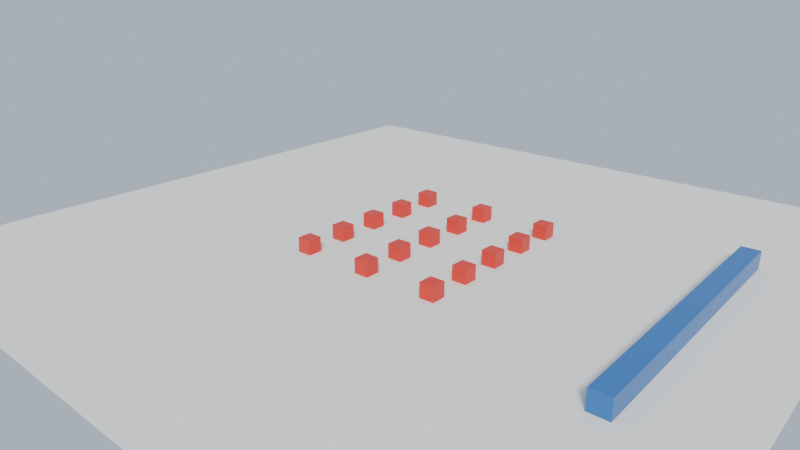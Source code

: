# Source: Lab9A_Sweeper_finished.blend  (saved by Blender 5.2.45; exported with 4.5.12 LTS)
import bpy
from mathutils import Matrix  # noqa: F401  (used for matrix-valued properties, if any)

bpy.ops.wm.read_factory_settings(use_empty=True)
scene = bpy.context.scene
scene.name = 'Scene'

# ---- collections
col_collection = bpy.data.collections.new('Collection'); scene.collection.children.link(col_collection)

# ---- materials (node trees are filled in below, after node groups)
mat_blue = bpy.data.materials.new('Blue')
mat_floor = bpy.data.materials.new('Floor')
mat_red = bpy.data.materials.new('Red')

# ---- material node trees
mat_blue.use_nodes = True; mat_blue.node_tree.nodes.clear()
_N = mat_blue.node_tree.nodes; _L = mat_blue.node_tree.links
n0 = _N.new('ShaderNodeBsdfPrincipled'); n0.name = 'Principled BSDF'; n0.location = (-200, 100)
n0.inputs[0].default_value = (0.02416, 0.15, 0.4342, 1.0)
n0.inputs[2].default_value = 0.35
n0.inputs[10].default_value = 0.005
n1 = _N.new('ShaderNodeOutputMaterial'); n1.name = 'Material Output'; n1.location = (200, 100)
_L.new(n0.outputs[0], n1.inputs[0])
n1.is_active_output = True
mat_floor.use_nodes = True; mat_floor.node_tree.nodes.clear()
_N = mat_floor.node_tree.nodes; _L = mat_floor.node_tree.links
n0 = _N.new('ShaderNodeBsdfPrincipled'); n0.name = 'Principled BSDF'; n0.location = (-200, 100)
n0.inputs[0].default_value = (0.8714, 0.8469, 0.7913, 1.0)
n0.inputs[2].default_value = 0.8
n0.inputs[10].default_value = 0.005
n1 = _N.new('ShaderNodeOutputMaterial'); n1.name = 'Material Output'; n1.location = (200, 100)
_L.new(n0.outputs[0], n1.inputs[0])
n1.is_active_output = True
mat_red.use_nodes = True; mat_red.node_tree.nodes.clear()
_N = mat_red.node_tree.nodes; _L = mat_red.node_tree.links
n0 = _N.new('ShaderNodeBsdfPrincipled'); n0.name = 'Principled BSDF'; n0.location = (-200, 100)
n0.inputs[0].default_value = (0.6939, 0.02956, 0.0185, 1.0)
n0.inputs[2].default_value = 0.4
n0.inputs[10].default_value = 0.005
n1 = _N.new('ShaderNodeOutputMaterial'); n1.name = 'Material Output'; n1.location = (200, 100)
_L.new(n0.outputs[0], n1.inputs[0])
n1.is_active_output = True

# ---- world
world_world = bpy.data.worlds.new('World'); scene.world = world_world
world_world.use_nodes = True; world_world.node_tree.nodes.clear()
_N = world_world.node_tree.nodes; _L = world_world.node_tree.links
n0 = _N.new('ShaderNodeOutputWorld'); n0.name = 'World Output'; n0.location = (200, 100)
n1 = _N.new('ShaderNodeBackground'); n1.name = 'Background'; n1.location = (-200, 100)
n1.inputs[0].default_value = (0.4793, 0.5647, 0.6584, 1.0)
_L.new(n1.outputs[0], n0.inputs[0])
n0.is_active_output = True
world_world.color = (0.05088, 0.05088, 0.05088)
world_world.sun_shadow_jitter_overblur = 0.0

# ---- cameras
cam_camera = bpy.data.cameras.new('Camera')
cam_camera.clip_end = 100.0
cam_camera.lens = 32.0
cam_camera.ortho_scale = 7.314

# ---- lights
light_light = bpy.data.lights.new('Light', 'SUN')
light_light.angle = 0.1993
light_light.energy = 3.0
light_light.shadow_soft_size = 0.1
light_light.shadow_cascade_max_distance = 1000.0

# ---- meshes
me_cube = bpy.data.meshes.new('Cube')
me_cube.from_pydata([(1.0, 1.0, 1.0), (1.0, 1.0, -1.0), (1.0, -1.0, 1.0), (1.0, -1.0, -1.0), (-1.0, 1.0, 1.0), (-1.0, 1.0, -1.0), (-1.0, -1.0, 1.0), (-1.0, -1.0, -1.0)], [], [(0, 4, 6, 2), (3, 2, 6, 7), (7, 6, 4, 5), (5, 1, 3, 7), (1, 0, 2, 3), (5, 4, 0, 1)])
_uv = me_cube.uv_layers.new(name='UVMap')
_uv.uv.foreach_set('vector', [0.625, 0.5, 0.875, 0.5, 0.875, 0.75, 0.625, 0.75, 0.375, 0.75, 0.625, 0.75, 0.625, 1.0, 0.375, 1.0, 0.375, 0.0, 0.625, 0.0, 0.625, 0.25, 0.375, 0.25, 0.125, 0.5, 0.375, 0.5, 0.375, 0.75, 0.125, 0.75, 0.375, 0.5, 0.625, 0.5, 0.625, 0.75, 0.375, 0.75, 0.375, 0.25, 0.625, 0.25, 0.625, 0.5, 0.375, 0.5])
me_cube.materials.append(mat_blue)
me_cube.use_mirror_vertex_groups = False
me_cube.update()
me_plane = bpy.data.meshes.new('Plane')
me_plane.from_pydata([(-1.0, -1.0, 0.0), (1.0, -1.0, 0.0), (-1.0, 1.0, 0.0), (1.0, 1.0, 0.0)], [], [(0, 1, 3, 2)])
_uv = me_plane.uv_layers.new(name='UVMap')
_uv.uv.foreach_set('vector', [0.0, 0.0, 1.0, 0.0, 1.0, 1.0, 0.0, 1.0])
me_plane.materials.append(mat_floor)
me_plane.update()
me_cube_001 = bpy.data.meshes.new('Cube.001')
me_cube_001.from_pydata([(-1.0, -1.0, -1.0), (-1.0, -1.0, 1.0), (-1.0, 1.0, -1.0), (-1.0, 1.0, 1.0), (1.0, -1.0, -1.0), (1.0, -1.0, 1.0), (1.0, 1.0, -1.0), (1.0, 1.0, 1.0)], [], [(0, 1, 3, 2), (2, 3, 7, 6), (6, 7, 5, 4), (4, 5, 1, 0), (2, 6, 4, 0), (7, 3, 1, 5)])
_uv = me_cube_001.uv_layers.new(name='UVMap')
_uv.uv.foreach_set('vector', [0.375, 0.0, 0.625, 0.0, 0.625, 0.25, 0.375, 0.25, 0.375, 0.25, 0.625, 0.25, 0.625, 0.5, 0.375, 0.5, 0.375, 0.5, 0.625, 0.5, 0.625, 0.75, 0.375, 0.75, 0.375, 0.75, 0.625, 0.75, 0.625, 1.0, 0.375, 1.0, 0.125, 0.5, 0.375, 0.5, 0.375, 0.75, 0.125, 0.75, 0.625, 0.5, 0.875, 0.5, 0.875, 0.75, 0.625, 0.75])
me_cube_001.materials.append(mat_red)
me_cube_001.update()
me_cube_002 = bpy.data.meshes.new('Cube.002')
me_cube_002.from_pydata([(-1.0, -1.0, -1.0), (-1.0, -1.0, 1.0), (-1.0, 1.0, -1.0), (-1.0, 1.0, 1.0), (1.0, -1.0, -1.0), (1.0, -1.0, 1.0), (1.0, 1.0, -1.0), (1.0, 1.0, 1.0)], [], [(0, 1, 3, 2), (2, 3, 7, 6), (6, 7, 5, 4), (4, 5, 1, 0), (2, 6, 4, 0), (7, 3, 1, 5)])
_uv = me_cube_002.uv_layers.new(name='UVMap')
_uv.uv.foreach_set('vector', [0.375, 0.0, 0.625, 0.0, 0.625, 0.25, 0.375, 0.25, 0.375, 0.25, 0.625, 0.25, 0.625, 0.5, 0.375, 0.5, 0.375, 0.5, 0.625, 0.5, 0.625, 0.75, 0.375, 0.75, 0.375, 0.75, 0.625, 0.75, 0.625, 1.0, 0.375, 1.0, 0.125, 0.5, 0.375, 0.5, 0.375, 0.75, 0.125, 0.75, 0.625, 0.5, 0.875, 0.5, 0.875, 0.75, 0.625, 0.75])
me_cube_002.materials.append(mat_red)
me_cube_002.update()
me_cube_003 = bpy.data.meshes.new('Cube.003')
me_cube_003.from_pydata([(-1.0, -1.0, -1.0), (-1.0, -1.0, 1.0), (-1.0, 1.0, -1.0), (-1.0, 1.0, 1.0), (1.0, -1.0, -1.0), (1.0, -1.0, 1.0), (1.0, 1.0, -1.0), (1.0, 1.0, 1.0)], [], [(0, 1, 3, 2), (2, 3, 7, 6), (6, 7, 5, 4), (4, 5, 1, 0), (2, 6, 4, 0), (7, 3, 1, 5)])
_uv = me_cube_003.uv_layers.new(name='UVMap')
_uv.uv.foreach_set('vector', [0.375, 0.0, 0.625, 0.0, 0.625, 0.25, 0.375, 0.25, 0.375, 0.25, 0.625, 0.25, 0.625, 0.5, 0.375, 0.5, 0.375, 0.5, 0.625, 0.5, 0.625, 0.75, 0.375, 0.75, 0.375, 0.75, 0.625, 0.75, 0.625, 1.0, 0.375, 1.0, 0.125, 0.5, 0.375, 0.5, 0.375, 0.75, 0.125, 0.75, 0.625, 0.5, 0.875, 0.5, 0.875, 0.75, 0.625, 0.75])
me_cube_003.materials.append(mat_red)
me_cube_003.update()
me_cube_004 = bpy.data.meshes.new('Cube.004')
me_cube_004.from_pydata([(-1.0, -1.0, -1.0), (-1.0, -1.0, 1.0), (-1.0, 1.0, -1.0), (-1.0, 1.0, 1.0), (1.0, -1.0, -1.0), (1.0, -1.0, 1.0), (1.0, 1.0, -1.0), (1.0, 1.0, 1.0)], [], [(0, 1, 3, 2), (2, 3, 7, 6), (6, 7, 5, 4), (4, 5, 1, 0), (2, 6, 4, 0), (7, 3, 1, 5)])
_uv = me_cube_004.uv_layers.new(name='UVMap')
_uv.uv.foreach_set('vector', [0.375, 0.0, 0.625, 0.0, 0.625, 0.25, 0.375, 0.25, 0.375, 0.25, 0.625, 0.25, 0.625, 0.5, 0.375, 0.5, 0.375, 0.5, 0.625, 0.5, 0.625, 0.75, 0.375, 0.75, 0.375, 0.75, 0.625, 0.75, 0.625, 1.0, 0.375, 1.0, 0.125, 0.5, 0.375, 0.5, 0.375, 0.75, 0.125, 0.75, 0.625, 0.5, 0.875, 0.5, 0.875, 0.75, 0.625, 0.75])
me_cube_004.materials.append(mat_red)
me_cube_004.update()
me_cube_005 = bpy.data.meshes.new('Cube.005')
me_cube_005.from_pydata([(-1.0, -1.0, -1.0), (-1.0, -1.0, 1.0), (-1.0, 1.0, -1.0), (-1.0, 1.0, 1.0), (1.0, -1.0, -1.0), (1.0, -1.0, 1.0), (1.0, 1.0, -1.0), (1.0, 1.0, 1.0)], [], [(0, 1, 3, 2), (2, 3, 7, 6), (6, 7, 5, 4), (4, 5, 1, 0), (2, 6, 4, 0), (7, 3, 1, 5)])
_uv = me_cube_005.uv_layers.new(name='UVMap')
_uv.uv.foreach_set('vector', [0.375, 0.0, 0.625, 0.0, 0.625, 0.25, 0.375, 0.25, 0.375, 0.25, 0.625, 0.25, 0.625, 0.5, 0.375, 0.5, 0.375, 0.5, 0.625, 0.5, 0.625, 0.75, 0.375, 0.75, 0.375, 0.75, 0.625, 0.75, 0.625, 1.0, 0.375, 1.0, 0.125, 0.5, 0.375, 0.5, 0.375, 0.75, 0.125, 0.75, 0.625, 0.5, 0.875, 0.5, 0.875, 0.75, 0.625, 0.75])
me_cube_005.materials.append(mat_red)
me_cube_005.update()
me_cube_006 = bpy.data.meshes.new('Cube.006')
me_cube_006.from_pydata([(-1.0, -1.0, -1.0), (-1.0, -1.0, 1.0), (-1.0, 1.0, -1.0), (-1.0, 1.0, 1.0), (1.0, -1.0, -1.0), (1.0, -1.0, 1.0), (1.0, 1.0, -1.0), (1.0, 1.0, 1.0)], [], [(0, 1, 3, 2), (2, 3, 7, 6), (6, 7, 5, 4), (4, 5, 1, 0), (2, 6, 4, 0), (7, 3, 1, 5)])
_uv = me_cube_006.uv_layers.new(name='UVMap')
_uv.uv.foreach_set('vector', [0.375, 0.0, 0.625, 0.0, 0.625, 0.25, 0.375, 0.25, 0.375, 0.25, 0.625, 0.25, 0.625, 0.5, 0.375, 0.5, 0.375, 0.5, 0.625, 0.5, 0.625, 0.75, 0.375, 0.75, 0.375, 0.75, 0.625, 0.75, 0.625, 1.0, 0.375, 1.0, 0.125, 0.5, 0.375, 0.5, 0.375, 0.75, 0.125, 0.75, 0.625, 0.5, 0.875, 0.5, 0.875, 0.75, 0.625, 0.75])
me_cube_006.materials.append(mat_red)
me_cube_006.update()
me_cube_007 = bpy.data.meshes.new('Cube.007')
me_cube_007.from_pydata([(-1.0, -1.0, -1.0), (-1.0, -1.0, 1.0), (-1.0, 1.0, -1.0), (-1.0, 1.0, 1.0), (1.0, -1.0, -1.0), (1.0, -1.0, 1.0), (1.0, 1.0, -1.0), (1.0, 1.0, 1.0)], [], [(0, 1, 3, 2), (2, 3, 7, 6), (6, 7, 5, 4), (4, 5, 1, 0), (2, 6, 4, 0), (7, 3, 1, 5)])
_uv = me_cube_007.uv_layers.new(name='UVMap')
_uv.uv.foreach_set('vector', [0.375, 0.0, 0.625, 0.0, 0.625, 0.25, 0.375, 0.25, 0.375, 0.25, 0.625, 0.25, 0.625, 0.5, 0.375, 0.5, 0.375, 0.5, 0.625, 0.5, 0.625, 0.75, 0.375, 0.75, 0.375, 0.75, 0.625, 0.75, 0.625, 1.0, 0.375, 1.0, 0.125, 0.5, 0.375, 0.5, 0.375, 0.75, 0.125, 0.75, 0.625, 0.5, 0.875, 0.5, 0.875, 0.75, 0.625, 0.75])
me_cube_007.materials.append(mat_red)
me_cube_007.update()
me_cube_008 = bpy.data.meshes.new('Cube.008')
me_cube_008.from_pydata([(-1.0, -1.0, -1.0), (-1.0, -1.0, 1.0), (-1.0, 1.0, -1.0), (-1.0, 1.0, 1.0), (1.0, -1.0, -1.0), (1.0, -1.0, 1.0), (1.0, 1.0, -1.0), (1.0, 1.0, 1.0)], [], [(0, 1, 3, 2), (2, 3, 7, 6), (6, 7, 5, 4), (4, 5, 1, 0), (2, 6, 4, 0), (7, 3, 1, 5)])
_uv = me_cube_008.uv_layers.new(name='UVMap')
_uv.uv.foreach_set('vector', [0.375, 0.0, 0.625, 0.0, 0.625, 0.25, 0.375, 0.25, 0.375, 0.25, 0.625, 0.25, 0.625, 0.5, 0.375, 0.5, 0.375, 0.5, 0.625, 0.5, 0.625, 0.75, 0.375, 0.75, 0.375, 0.75, 0.625, 0.75, 0.625, 1.0, 0.375, 1.0, 0.125, 0.5, 0.375, 0.5, 0.375, 0.75, 0.125, 0.75, 0.625, 0.5, 0.875, 0.5, 0.875, 0.75, 0.625, 0.75])
me_cube_008.materials.append(mat_red)
me_cube_008.update()
me_cube_009 = bpy.data.meshes.new('Cube.009')
me_cube_009.from_pydata([(-1.0, -1.0, -1.0), (-1.0, -1.0, 1.0), (-1.0, 1.0, -1.0), (-1.0, 1.0, 1.0), (1.0, -1.0, -1.0), (1.0, -1.0, 1.0), (1.0, 1.0, -1.0), (1.0, 1.0, 1.0)], [], [(0, 1, 3, 2), (2, 3, 7, 6), (6, 7, 5, 4), (4, 5, 1, 0), (2, 6, 4, 0), (7, 3, 1, 5)])
_uv = me_cube_009.uv_layers.new(name='UVMap')
_uv.uv.foreach_set('vector', [0.375, 0.0, 0.625, 0.0, 0.625, 0.25, 0.375, 0.25, 0.375, 0.25, 0.625, 0.25, 0.625, 0.5, 0.375, 0.5, 0.375, 0.5, 0.625, 0.5, 0.625, 0.75, 0.375, 0.75, 0.375, 0.75, 0.625, 0.75, 0.625, 1.0, 0.375, 1.0, 0.125, 0.5, 0.375, 0.5, 0.375, 0.75, 0.125, 0.75, 0.625, 0.5, 0.875, 0.5, 0.875, 0.75, 0.625, 0.75])
me_cube_009.materials.append(mat_red)
me_cube_009.update()
me_cube_010 = bpy.data.meshes.new('Cube.010')
me_cube_010.from_pydata([(-1.0, -1.0, -1.0), (-1.0, -1.0, 1.0), (-1.0, 1.0, -1.0), (-1.0, 1.0, 1.0), (1.0, -1.0, -1.0), (1.0, -1.0, 1.0), (1.0, 1.0, -1.0), (1.0, 1.0, 1.0)], [], [(0, 1, 3, 2), (2, 3, 7, 6), (6, 7, 5, 4), (4, 5, 1, 0), (2, 6, 4, 0), (7, 3, 1, 5)])
_uv = me_cube_010.uv_layers.new(name='UVMap')
_uv.uv.foreach_set('vector', [0.375, 0.0, 0.625, 0.0, 0.625, 0.25, 0.375, 0.25, 0.375, 0.25, 0.625, 0.25, 0.625, 0.5, 0.375, 0.5, 0.375, 0.5, 0.625, 0.5, 0.625, 0.75, 0.375, 0.75, 0.375, 0.75, 0.625, 0.75, 0.625, 1.0, 0.375, 1.0, 0.125, 0.5, 0.375, 0.5, 0.375, 0.75, 0.125, 0.75, 0.625, 0.5, 0.875, 0.5, 0.875, 0.75, 0.625, 0.75])
me_cube_010.materials.append(mat_red)
me_cube_010.update()
me_cube_011 = bpy.data.meshes.new('Cube.011')
me_cube_011.from_pydata([(-1.0, -1.0, -1.0), (-1.0, -1.0, 1.0), (-1.0, 1.0, -1.0), (-1.0, 1.0, 1.0), (1.0, -1.0, -1.0), (1.0, -1.0, 1.0), (1.0, 1.0, -1.0), (1.0, 1.0, 1.0)], [], [(0, 1, 3, 2), (2, 3, 7, 6), (6, 7, 5, 4), (4, 5, 1, 0), (2, 6, 4, 0), (7, 3, 1, 5)])
_uv = me_cube_011.uv_layers.new(name='UVMap')
_uv.uv.foreach_set('vector', [0.375, 0.0, 0.625, 0.0, 0.625, 0.25, 0.375, 0.25, 0.375, 0.25, 0.625, 0.25, 0.625, 0.5, 0.375, 0.5, 0.375, 0.5, 0.625, 0.5, 0.625, 0.75, 0.375, 0.75, 0.375, 0.75, 0.625, 0.75, 0.625, 1.0, 0.375, 1.0, 0.125, 0.5, 0.375, 0.5, 0.375, 0.75, 0.125, 0.75, 0.625, 0.5, 0.875, 0.5, 0.875, 0.75, 0.625, 0.75])
me_cube_011.materials.append(mat_red)
me_cube_011.update()
me_cube_012 = bpy.data.meshes.new('Cube.012')
me_cube_012.from_pydata([(-1.0, -1.0, -1.0), (-1.0, -1.0, 1.0), (-1.0, 1.0, -1.0), (-1.0, 1.0, 1.0), (1.0, -1.0, -1.0), (1.0, -1.0, 1.0), (1.0, 1.0, -1.0), (1.0, 1.0, 1.0)], [], [(0, 1, 3, 2), (2, 3, 7, 6), (6, 7, 5, 4), (4, 5, 1, 0), (2, 6, 4, 0), (7, 3, 1, 5)])
_uv = me_cube_012.uv_layers.new(name='UVMap')
_uv.uv.foreach_set('vector', [0.375, 0.0, 0.625, 0.0, 0.625, 0.25, 0.375, 0.25, 0.375, 0.25, 0.625, 0.25, 0.625, 0.5, 0.375, 0.5, 0.375, 0.5, 0.625, 0.5, 0.625, 0.75, 0.375, 0.75, 0.375, 0.75, 0.625, 0.75, 0.625, 1.0, 0.375, 1.0, 0.125, 0.5, 0.375, 0.5, 0.375, 0.75, 0.125, 0.75, 0.625, 0.5, 0.875, 0.5, 0.875, 0.75, 0.625, 0.75])
me_cube_012.materials.append(mat_red)
me_cube_012.update()
me_cube_013 = bpy.data.meshes.new('Cube.013')
me_cube_013.from_pydata([(-1.0, -1.0, -1.0), (-1.0, -1.0, 1.0), (-1.0, 1.0, -1.0), (-1.0, 1.0, 1.0), (1.0, -1.0, -1.0), (1.0, -1.0, 1.0), (1.0, 1.0, -1.0), (1.0, 1.0, 1.0)], [], [(0, 1, 3, 2), (2, 3, 7, 6), (6, 7, 5, 4), (4, 5, 1, 0), (2, 6, 4, 0), (7, 3, 1, 5)])
_uv = me_cube_013.uv_layers.new(name='UVMap')
_uv.uv.foreach_set('vector', [0.375, 0.0, 0.625, 0.0, 0.625, 0.25, 0.375, 0.25, 0.375, 0.25, 0.625, 0.25, 0.625, 0.5, 0.375, 0.5, 0.375, 0.5, 0.625, 0.5, 0.625, 0.75, 0.375, 0.75, 0.375, 0.75, 0.625, 0.75, 0.625, 1.0, 0.375, 1.0, 0.125, 0.5, 0.375, 0.5, 0.375, 0.75, 0.125, 0.75, 0.625, 0.5, 0.875, 0.5, 0.875, 0.75, 0.625, 0.75])
me_cube_013.materials.append(mat_red)
me_cube_013.update()
me_cube_014 = bpy.data.meshes.new('Cube.014')
me_cube_014.from_pydata([(-1.0, -1.0, -1.0), (-1.0, -1.0, 1.0), (-1.0, 1.0, -1.0), (-1.0, 1.0, 1.0), (1.0, -1.0, -1.0), (1.0, -1.0, 1.0), (1.0, 1.0, -1.0), (1.0, 1.0, 1.0)], [], [(0, 1, 3, 2), (2, 3, 7, 6), (6, 7, 5, 4), (4, 5, 1, 0), (2, 6, 4, 0), (7, 3, 1, 5)])
_uv = me_cube_014.uv_layers.new(name='UVMap')
_uv.uv.foreach_set('vector', [0.375, 0.0, 0.625, 0.0, 0.625, 0.25, 0.375, 0.25, 0.375, 0.25, 0.625, 0.25, 0.625, 0.5, 0.375, 0.5, 0.375, 0.5, 0.625, 0.5, 0.625, 0.75, 0.375, 0.75, 0.375, 0.75, 0.625, 0.75, 0.625, 1.0, 0.375, 1.0, 0.125, 0.5, 0.375, 0.5, 0.375, 0.75, 0.125, 0.75, 0.625, 0.5, 0.875, 0.5, 0.875, 0.75, 0.625, 0.75])
me_cube_014.materials.append(mat_red)
me_cube_014.update()
me_cube_015 = bpy.data.meshes.new('Cube.015')
me_cube_015.from_pydata([(-1.0, -1.0, -1.0), (-1.0, -1.0, 1.0), (-1.0, 1.0, -1.0), (-1.0, 1.0, 1.0), (1.0, -1.0, -1.0), (1.0, -1.0, 1.0), (1.0, 1.0, -1.0), (1.0, 1.0, 1.0)], [], [(0, 1, 3, 2), (2, 3, 7, 6), (6, 7, 5, 4), (4, 5, 1, 0), (2, 6, 4, 0), (7, 3, 1, 5)])
_uv = me_cube_015.uv_layers.new(name='UVMap')
_uv.uv.foreach_set('vector', [0.375, 0.0, 0.625, 0.0, 0.625, 0.25, 0.375, 0.25, 0.375, 0.25, 0.625, 0.25, 0.625, 0.5, 0.375, 0.5, 0.375, 0.5, 0.625, 0.5, 0.625, 0.75, 0.375, 0.75, 0.375, 0.75, 0.625, 0.75, 0.625, 1.0, 0.375, 1.0, 0.125, 0.5, 0.375, 0.5, 0.375, 0.75, 0.125, 0.75, 0.625, 0.5, 0.875, 0.5, 0.875, 0.75, 0.625, 0.75])
me_cube_015.materials.append(mat_red)
me_cube_015.update()

# ---- objects
ob_sweeper = bpy.data.objects.new('Sweeper', me_cube)
ob_light = bpy.data.objects.new('Light', light_light)
ob_camera = bpy.data.objects.new('Camera', cam_camera)
ob_floor = bpy.data.objects.new('Floor', me_plane)
ob_block = bpy.data.objects.new('Block', me_cube_001)
ob_block_001 = bpy.data.objects.new('Block.001', me_cube_002)
ob_block_002 = bpy.data.objects.new('Block.002', me_cube_003)
ob_block_003 = bpy.data.objects.new('Block.003', me_cube_004)
ob_block_004 = bpy.data.objects.new('Block.004', me_cube_005)
ob_block_005 = bpy.data.objects.new('Block.005', me_cube_006)
ob_block_006 = bpy.data.objects.new('Block.006', me_cube_007)
ob_block_007 = bpy.data.objects.new('Block.007', me_cube_008)
ob_block_008 = bpy.data.objects.new('Block.008', me_cube_009)
ob_block_009 = bpy.data.objects.new('Block.009', me_cube_010)
ob_block_010 = bpy.data.objects.new('Block.010', me_cube_011)
ob_block_011 = bpy.data.objects.new('Block.011', me_cube_012)
ob_block_012 = bpy.data.objects.new('Block.012', me_cube_013)
ob_block_013 = bpy.data.objects.new('Block.013', me_cube_014)
ob_block_014 = bpy.data.objects.new('Block.014', me_cube_015)

# ---- transforms, parenting, visibility, modifiers, constraints
ob_sweeper.location = (0.0, -9.0, 0.3)
ob_sweeper.scale = (5.0, 0.3, 0.3)
ob_sweeper.lock_rotations_4d = False
ob_sweeper.empty_display_type = 'ARROWS'
ob_sweeper.lineart.crease_threshold = 0.0
ob_light.location = (4.076, 1.005, 5.904)
ob_light.rotation_euler = (0.8727, 0.1745, -1.047)
ob_light.lock_rotations_4d = False
ob_light.empty_display_type = 'ARROWS'
ob_light.color = (0.0, 0.0, 0.0, 0.0)
ob_light.lineart.crease_threshold = 0.0
ob_camera.location = (-17.0, -14.0, 9.0)
ob_camera.rotation_euler = (1.204, 0.0, -0.8552)
ob_camera.lock_rotations_4d = False
ob_camera.empty_display_type = 'ARROWS'
ob_camera.color = (0.0, 0.0, 0.0, 0.0)
ob_camera.display_type = 'WIRE'
ob_camera.lineart.crease_threshold = 0.0
ob_floor.location = (0.0, 0.0, 0.0)
ob_floor.scale = (12.0, 12.0, 12.0)
ob_block.location = (-3.0, -3.0, 0.25)
ob_block.scale = (0.25, 0.25, 0.25)
ob_block_001.location = (-1.5, -3.0, 0.25)
ob_block_001.scale = (0.25, 0.25, 0.25)
ob_block_002.location = (0.0, -3.0, 0.25)
ob_block_002.scale = (0.25, 0.25, 0.25)
ob_block_003.location = (1.5, -3.0, 0.25)
ob_block_003.scale = (0.25, 0.25, 0.25)
ob_block_004.location = (3.0, -3.0, 0.25)
ob_block_004.scale = (0.25, 0.25, 0.25)
ob_block_005.location = (-3.0, -0.5, 0.25)
ob_block_005.scale = (0.25, 0.25, 0.25)
ob_block_006.location = (-1.5, -0.5, 0.25)
ob_block_006.scale = (0.25, 0.25, 0.25)
ob_block_007.location = (0.0, -0.5, 0.25)
ob_block_007.scale = (0.25, 0.25, 0.25)
ob_block_008.location = (1.5, -0.5, 0.25)
ob_block_008.scale = (0.25, 0.25, 0.25)
ob_block_009.location = (3.0, -0.5, 0.25)
ob_block_009.scale = (0.25, 0.25, 0.25)
ob_block_010.location = (-3.0, 2.0, 0.25)
ob_block_010.scale = (0.25, 0.25, 0.25)
ob_block_011.location = (-1.5, 2.0, 0.25)
ob_block_011.scale = (0.25, 0.25, 0.25)
ob_block_012.location = (0.0, 2.0, 0.25)
ob_block_012.scale = (0.25, 0.25, 0.25)
ob_block_013.location = (1.5, 2.0, 0.25)
ob_block_013.scale = (0.25, 0.25, 0.25)
ob_block_014.location = (3.0, 2.0, 0.25)
ob_block_014.scale = (0.25, 0.25, 0.25)

# ---- collection membership
col_collection.objects.link(ob_sweeper)
col_collection.objects.link(ob_light)
col_collection.objects.link(ob_camera)
col_collection.objects.link(ob_floor)
col_collection.objects.link(ob_block)
col_collection.objects.link(ob_block_001)
col_collection.objects.link(ob_block_002)
col_collection.objects.link(ob_block_003)
col_collection.objects.link(ob_block_004)
col_collection.objects.link(ob_block_005)
col_collection.objects.link(ob_block_006)
col_collection.objects.link(ob_block_007)
col_collection.objects.link(ob_block_008)
col_collection.objects.link(ob_block_009)
col_collection.objects.link(ob_block_010)
col_collection.objects.link(ob_block_011)
col_collection.objects.link(ob_block_012)
col_collection.objects.link(ob_block_013)
col_collection.objects.link(ob_block_014)

# ---- scene / render settings (as saved in the file)
scene.camera = ob_camera
scene.frame_start = 1; scene.frame_end = 160; scene.frame_set(1)
scene.render.engine = 'BLENDER_EEVEE_NEXT'
scene.render.image_settings.file_format = 'FFMPEG'
scene.render.image_settings.color_mode = 'RGB'
scene.render.resolution_x = 960
scene.render.resolution_y = 540
scene.render.resolution_percentage = 50
scene.render.bake_bias = 0.0
scene.render.bake_samples = 0
scene.render.compositor_device = 'GPU'
scene.cycles.samples = 32
scene.eevee.use_volume_custom_range = False
scene.eevee.fast_gi_thickness_near = 0.1
scene.eevee.fast_gi_thickness_far = 0.0
scene.eevee.ray_tracing_options.screen_trace_thickness = 0.1
bpy.context.view_layer.update()
